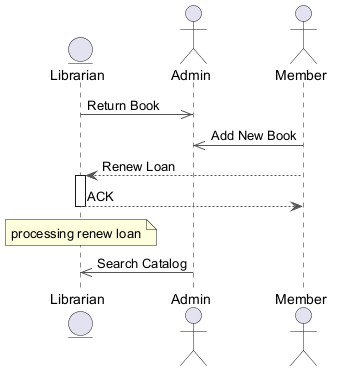

The diagram above was rendered by PlantUML. Its source (embedded in the PNG):
@startuml
skinparam backgroundColor #FFFFFF
skinparam classBackgroundColor #F3E5F5
skinparam classBorderColor #6A1B9A
skinparam ArrowColor #555555
entity "Librarian" as L
actor "Admin" as A
actor "Member" as M
L ->> A : Return Book
M ->> A : Add New Book
M --> L : Renew Loan
activate L
L --> M : ACK
deactivate L
note over L : processing renew loan
A ->> L : Search Catalog
@enduml